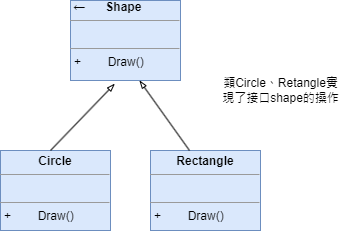

The diagram above was exported from draw.io. Its source (the exported page's mxGraphModel, read from the mxfile embedded in the PNG):
<mxGraphModel dx="1434" dy="750" grid="1" gridSize="10" guides="1" tooltips="1" connect="1" arrows="1" fold="1" page="1" pageScale="1" pageWidth="827" pageHeight="1169" math="0" shadow="0">
  <root>
    <mxCell id="WIyWlLk6GJQsqaUBKTNV-0" />
    <mxCell id="WIyWlLk6GJQsqaUBKTNV-1" parent="WIyWlLk6GJQsqaUBKTNV-0" />
    <mxCell id="QdLIedKiF2Z4h_buhTNF-79" value="&lt;b&gt;&amp;nbsp;←&amp;nbsp; &amp;nbsp; &amp;nbsp;&amp;nbsp;&lt;/b&gt;&lt;b style=&quot;background-color: initial;&quot;&gt;Shape&lt;/b&gt;&lt;b&gt;&lt;br&gt;&lt;/b&gt;&lt;hr size=&quot;1&quot;&gt;&lt;p style=&quot;margin:0px;margin-left:4px;&quot;&gt;&lt;br&gt;&lt;/p&gt;&lt;hr size=&quot;1&quot;&gt;&lt;p style=&quot;margin: 0px 0px 0px 4px;&quot;&gt;+&amp;nbsp; &amp;nbsp; &amp;nbsp; &amp;nbsp; Draw()&lt;br&gt;&lt;/p&gt;" style="verticalAlign=top;align=left;overflow=fill;fontSize=12;fontFamily=Helvetica;html=1;whiteSpace=wrap;fillColor=#dae8fc;strokeColor=#6c8ebf;" parent="WIyWlLk6GJQsqaUBKTNV-1" vertex="1">
      <mxGeometry x="320" y="10" width="110" height="80" as="geometry" />
    </mxCell>
    <mxCell id="QdLIedKiF2Z4h_buhTNF-96" value="&lt;p style=&quot;margin: 4px 0px 0px;&quot;&gt;&lt;b&gt;Rectangle&lt;/b&gt;&lt;/p&gt;&lt;hr size=&quot;1&quot;&gt;&lt;p style=&quot;margin:0px;margin-left:4px;&quot;&gt;&lt;br&gt;&lt;/p&gt;&lt;hr size=&quot;1&quot;&gt;&lt;p style=&quot;text-align: left; margin: 0px 0px 0px 4px;&quot;&gt;+&amp;nbsp; &amp;nbsp; &amp;nbsp; &amp;nbsp; Draw()&lt;/p&gt;" style="verticalAlign=top;align=center;overflow=fill;fontSize=12;fontFamily=Helvetica;html=1;whiteSpace=wrap;fillColor=#dae8fc;strokeColor=#6c8ebf;" parent="WIyWlLk6GJQsqaUBKTNV-1" vertex="1">
      <mxGeometry x="400" y="160" width="110" height="80" as="geometry" />
    </mxCell>
    <mxCell id="QdLIedKiF2Z4h_buhTNF-122" value="&lt;p style=&quot;margin:0px;margin-top:4px;text-align:center;&quot;&gt;&lt;b&gt;Circle&lt;/b&gt;&lt;/p&gt;&lt;hr size=&quot;1&quot;&gt;&lt;p style=&quot;margin:0px;margin-left:4px;&quot;&gt;&lt;br&gt;&lt;/p&gt;&lt;hr size=&quot;1&quot;&gt;&lt;p style=&quot;margin: 0px 0px 0px 4px;&quot;&gt;+&amp;nbsp; &amp;nbsp; &amp;nbsp; &amp;nbsp; Draw()&lt;br&gt;&lt;/p&gt;" style="verticalAlign=top;align=left;overflow=fill;fontSize=12;fontFamily=Helvetica;html=1;whiteSpace=wrap;fillColor=#dae8fc;strokeColor=#6c8ebf;" parent="WIyWlLk6GJQsqaUBKTNV-1" vertex="1">
      <mxGeometry x="250" y="160" width="110" height="80" as="geometry" />
    </mxCell>
    <mxCell id="QdLIedKiF2Z4h_buhTNF-132" value="類Circle、Retangle實&lt;br&gt;現了接口shape的操作" style="text;html=1;align=center;verticalAlign=middle;resizable=0;points=[];autosize=1;strokeColor=none;fillColor=none;" parent="WIyWlLk6GJQsqaUBKTNV-1" vertex="1">
      <mxGeometry x="460" y="80" width="140" height="40" as="geometry" />
    </mxCell>
    <mxCell id="QdLIedKiF2Z4h_buhTNF-133" value="" style="endArrow=blockThin;html=1;rounded=0;endFill=0;entryX=0.403;entryY=1.04;entryDx=0;entryDy=0;entryPerimeter=0;" parent="WIyWlLk6GJQsqaUBKTNV-1" target="QdLIedKiF2Z4h_buhTNF-79" edge="1">
      <mxGeometry width="50" height="50" relative="1" as="geometry">
        <mxPoint x="300" y="160" as="sourcePoint" />
        <mxPoint x="360" y="100" as="targetPoint" />
      </mxGeometry>
    </mxCell>
    <mxCell id="QdLIedKiF2Z4h_buhTNF-134" value="" style="endArrow=blockThin;html=1;rounded=0;endFill=0;" parent="WIyWlLk6GJQsqaUBKTNV-1" edge="1">
      <mxGeometry width="50" height="50" relative="1" as="geometry">
        <mxPoint x="439" y="160" as="sourcePoint" />
        <mxPoint x="389" y="90" as="targetPoint" />
      </mxGeometry>
    </mxCell>
  </root>
</mxGraphModel>